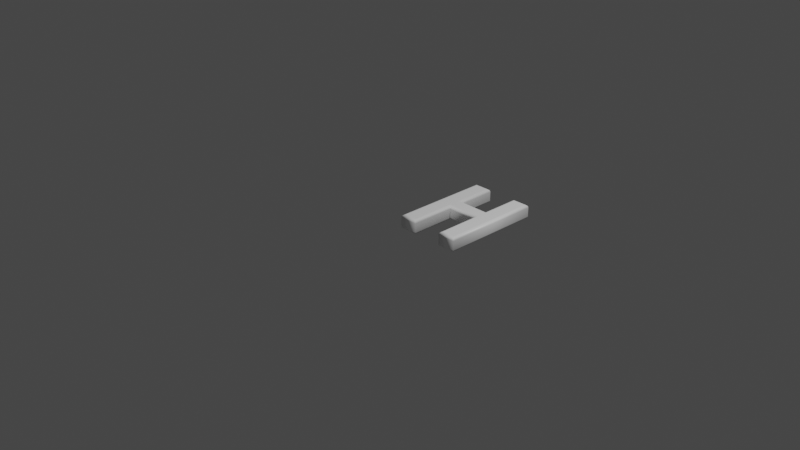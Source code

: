 # Source: 72.blend  (saved by Blender 2.83.19; exported with 4.5.12 LTS)
import bpy
from mathutils import Matrix  # noqa: F401  (used for matrix-valued properties, if any)

bpy.ops.wm.read_factory_settings(use_empty=True)
scene = bpy.context.scene
scene.name = 'Scene'

# ---- collections
col_collection = bpy.data.collections.new('Collection'); scene.collection.children.link(col_collection)

# ---- materials (node trees are filled in below, after node groups)
mat_material = bpy.data.materials.new('Material')
mat_material.alpha_threshold = 0.0
mat_material.use_transparent_shadow = False
mat_material.line_color = (0.0, 0.0, 0.0, 1.0)

# ---- material node trees
mat_material.use_nodes = True; mat_material.node_tree.nodes.clear()
_N = mat_material.node_tree.nodes; _L = mat_material.node_tree.links
n0 = _N.new('ShaderNodeOutputMaterial'); n0.name = 'Material Output'; n0.location = (300, 300)
n1 = _N.new('ShaderNodeBsdfPrincipled'); n1.name = 'Principled BSDF'; n1.location = (10, 300)
n1.distribution = 'GGX'
n1.subsurface_method = 'BURLEY'
n1.inputs[0].default_value = (1.0, 1.0, 1.0, 1.0)
n1.inputs[2].default_value = 0.4
n1.inputs[3].default_value = 1.45
n1.inputs[27].default_value = (0.0, 0.0, 0.0, 1.0)
n1.inputs[28].default_value = 1.0
_L.new(n1.outputs[0], n0.inputs[0])
n0.is_active_output = True

# ---- world
world_world = bpy.data.worlds.new('World'); scene.world = world_world
world_world.use_nodes = True; world_world.node_tree.nodes.clear()
_N = world_world.node_tree.nodes; _L = world_world.node_tree.links
n0 = _N.new('ShaderNodeOutputWorld'); n0.name = 'World Output'; n0.location = (300, 300)
n1 = _N.new('ShaderNodeBackground'); n1.name = 'Background'; n1.location = (10, 300)
n1.inputs[0].default_value = (0.05088, 0.05088, 0.05088, 1.0)
_L.new(n1.outputs[0], n0.inputs[0])
n0.is_active_output = True
world_world.color = (0.05088, 0.05088, 0.05088)
world_world.use_sun_shadow = False
world_world.sun_shadow_jitter_overblur = 0.0

# ---- cameras
cam_camera = bpy.data.cameras.new('Camera')
cam_camera.clip_end = 100.0
cam_camera.ortho_scale = 7.314

# ---- lights
light_light = bpy.data.lights.new('Light', 'POINT')
light_light.transmission_factor = 0.0
light_light.energy = 1000.0
light_light.shadow_soft_size = 0.1
light_light.shadow_maximum_resolution = 0.006
light_light.use_absolute_resolution = True

# ---- meshes
me_72 = bpy.data.meshes.new('72')
me_72.from_pydata([(0.09537, 1.311e-09, 0.08), (0.09537, 1.039, 0.08), (0.2367, 1.039, 0.08), (0.2367, 0.6133, 0.08), (0.6216, 0.6133, 0.08), (0.6216, 1.039, 0.08), (0.763, 1.039, 0.08), (0.763, 1.311e-09, 0.08), (0.6216, 1.311e-09, 0.08), (0.6216, 0.495, 0.08), (0.2367, 0.495, 0.08), (0.2367, 1.311e-09, 0.08), (0.09537, -3.577e-10, -0.08), (0.09537, 1.039, -0.08), (0.2367, 1.039, -0.08), (0.2367, 0.6133, -0.08), (0.6216, 0.6133, -0.08), (0.6216, 1.039, -0.08), (0.763, 1.039, -0.08), (0.763, -3.577e-10, -0.08), (0.6216, -3.577e-10, -0.08), (0.6216, 0.495, -0.08), (0.2367, 0.495, -0.08), (0.2367, -3.577e-10, -0.08), (0.09537, -3.577e-10, -0.08), (0.08389, -0.01148, -0.07772), (0.07416, -0.02121, -0.07121), (0.06765, -0.02772, -0.06148), (0.06537, -0.03, -0.05), (0.06537, -0.03, 0.05), (0.06765, -0.02772, 0.06148), (0.07416, -0.02121, 0.07121), (0.08389, -0.01148, 0.07772), (0.09537, 1.311e-09, 0.08), (0.09537, 1.039, -0.08), (0.08389, 1.051, -0.07772), (0.07416, 1.061, -0.07121), (0.06765, 1.067, -0.06148), (0.06537, 1.069, -0.05), (0.06537, 1.069, 0.05), (0.06765, 1.067, 0.06148), (0.07416, 1.061, 0.07121), (0.08389, 1.051, 0.07772), (0.09537, 1.039, 0.08), (0.2367, 1.039, -0.08), (0.2482, 1.051, -0.07772), (0.2579, 1.061, -0.07121), (0.2644, 1.067, -0.06148), (0.2667, 1.069, -0.05), (0.2667, 1.069, 0.05), (0.2644, 1.067, 0.06148), (0.2579, 1.061, 0.07121), (0.2482, 1.051, 0.07772), (0.2367, 1.039, 0.08), (0.2367, 0.6133, -0.08), (0.2482, 0.6248, -0.07772), (0.2579, 0.6345, -0.07121), (0.2644, 0.641, -0.06148), (0.2667, 0.6433, -0.05), (0.2667, 0.6433, 0.05), (0.2644, 0.641, 0.06148), (0.2579, 0.6345, 0.07121), (0.2482, 0.6248, 0.07772), (0.2367, 0.6133, 0.08), (0.6216, 0.6133, -0.08), (0.6102, 0.6248, -0.07772), (0.6004, 0.6345, -0.07121), (0.5939, 0.641, -0.06148), (0.5916, 0.6433, -0.05), (0.5916, 0.6433, 0.05), (0.5939, 0.641, 0.06148), (0.6004, 0.6345, 0.07121), (0.6102, 0.6248, 0.07772), (0.6216, 0.6133, 0.08), (0.6216, 1.039, -0.08), (0.6102, 1.051, -0.07772), (0.6004, 1.061, -0.07121), (0.5939, 1.067, -0.06148), (0.5916, 1.069, -0.05), (0.5916, 1.069, 0.05), (0.5939, 1.067, 0.06148), (0.6004, 1.061, 0.07121), (0.6102, 1.051, 0.07772), (0.6216, 1.039, 0.08), (0.763, 1.039, -0.08), (0.7744, 1.051, -0.07772), (0.7842, 1.061, -0.07121), (0.7907, 1.067, -0.06148), (0.793, 1.069, -0.05), (0.793, 1.069, 0.05), (0.7907, 1.067, 0.06148), (0.7842, 1.061, 0.07121), (0.7744, 1.051, 0.07772), (0.763, 1.039, 0.08), (0.763, -3.577e-10, -0.08), (0.7744, -0.01148, -0.07772), (0.7842, -0.02121, -0.07121), (0.7907, -0.02772, -0.06148), (0.793, -0.03, -0.05), (0.793, -0.03, 0.05), (0.7907, -0.02772, 0.06148), (0.7842, -0.02121, 0.07121), (0.7744, -0.01148, 0.07772), (0.763, 1.311e-09, 0.08), (0.6216, -3.577e-10, -0.08), (0.6102, -0.01148, -0.07772), (0.6004, -0.02121, -0.07121), (0.5939, -0.02772, -0.06148), (0.5916, -0.03, -0.05), (0.5916, -0.03, 0.05), (0.5939, -0.02772, 0.06148), (0.6004, -0.02121, 0.07121), (0.6102, -0.01148, 0.07772), (0.6216, 1.311e-09, 0.08), (0.6216, 0.495, -0.08), (0.6102, 0.4835, -0.07772), (0.6004, 0.4737, -0.07121), (0.5939, 0.4672, -0.06148), (0.5916, 0.465, -0.05), (0.5916, 0.465, 0.05), (0.5939, 0.4672, 0.06148), (0.6004, 0.4737, 0.07121), (0.6102, 0.4835, 0.07772), (0.6216, 0.495, 0.08), (0.2367, 0.495, -0.08), (0.2482, 0.4835, -0.07772), (0.2579, 0.4737, -0.07121), (0.2644, 0.4672, -0.06148), (0.2667, 0.465, -0.05), (0.2667, 0.465, 0.05), (0.2644, 0.4672, 0.06148), (0.2579, 0.4737, 0.07121), (0.2482, 0.4835, 0.07772), (0.2367, 0.495, 0.08), (0.2367, -3.577e-10, -0.08), (0.2482, -0.01148, -0.07772), (0.2579, -0.02121, -0.07121), (0.2644, -0.02772, -0.06148), (0.2667, -0.03, -0.05), (0.2667, -0.03, 0.05), (0.2644, -0.02772, 0.06148), (0.2579, -0.02121, 0.07121), (0.2482, -0.01148, 0.07772), (0.2367, 1.311e-09, 0.08)], [], [(0, 2, 1), (0, 3, 2), (4, 6, 5), (4, 7, 6), (0, 10, 3), (10, 4, 3), (10, 9, 4), (9, 7, 4), (0, 11, 10), (8, 7, 9), (14, 12, 13), (15, 12, 14), (18, 16, 17), (19, 16, 18), (22, 12, 15), (16, 22, 15), (21, 22, 16), (19, 21, 16), (23, 12, 22), (19, 20, 21), (25, 35, 34, 24), (26, 36, 35, 25), (27, 37, 36, 26), (28, 38, 37, 27), (29, 39, 38, 28), (30, 40, 39, 29), (31, 41, 40, 30), (32, 42, 41, 31), (33, 43, 42, 32), (35, 45, 44, 34), (36, 46, 45, 35), (37, 47, 46, 36), (38, 48, 47, 37), (39, 49, 48, 38), (40, 50, 49, 39), (41, 51, 50, 40), (42, 52, 51, 41), (43, 53, 52, 42), (45, 55, 54, 44), (46, 56, 55, 45), (47, 57, 56, 46), (48, 58, 57, 47), (49, 59, 58, 48), (50, 60, 59, 49), (51, 61, 60, 50), (52, 62, 61, 51), (53, 63, 62, 52), (55, 65, 64, 54), (56, 66, 65, 55), (57, 67, 66, 56), (58, 68, 67, 57), (59, 69, 68, 58), (60, 70, 69, 59), (61, 71, 70, 60), (62, 72, 71, 61), (63, 73, 72, 62), (65, 75, 74, 64), (66, 76, 75, 65), (67, 77, 76, 66), (68, 78, 77, 67), (69, 79, 78, 68), (70, 80, 79, 69), (71, 81, 80, 70), (72, 82, 81, 71), (73, 83, 82, 72), (75, 85, 84, 74), (76, 86, 85, 75), (77, 87, 86, 76), (78, 88, 87, 77), (79, 89, 88, 78), (80, 90, 89, 79), (81, 91, 90, 80), (82, 92, 91, 81), (83, 93, 92, 82), (85, 95, 94, 84), (86, 96, 95, 85), (87, 97, 96, 86), (88, 98, 97, 87), (89, 99, 98, 88), (90, 100, 99, 89), (91, 101, 100, 90), (92, 102, 101, 91), (93, 103, 102, 92), (95, 105, 104, 94), (96, 106, 105, 95), (97, 107, 106, 96), (98, 108, 107, 97), (99, 109, 108, 98), (100, 110, 109, 99), (101, 111, 110, 100), (102, 112, 111, 101), (103, 113, 112, 102), (105, 115, 114, 104), (106, 116, 115, 105), (107, 117, 116, 106), (108, 118, 117, 107), (109, 119, 118, 108), (110, 120, 119, 109), (111, 121, 120, 110), (112, 122, 121, 111), (113, 123, 122, 112), (115, 125, 124, 114), (116, 126, 125, 115), (117, 127, 126, 116), (118, 128, 127, 117), (119, 129, 128, 118), (120, 130, 129, 119), (121, 131, 130, 120), (122, 132, 131, 121), (123, 133, 132, 122), (125, 135, 134, 124), (126, 136, 135, 125), (127, 137, 136, 126), (128, 138, 137, 127), (129, 139, 138, 128), (130, 140, 139, 129), (131, 141, 140, 130), (132, 142, 141, 131), (133, 143, 142, 132), (135, 25, 24, 134), (136, 26, 25, 135), (137, 27, 26, 136), (138, 28, 27, 137), (139, 29, 28, 138), (140, 30, 29, 139), (141, 31, 30, 140), (142, 32, 31, 141), (143, 33, 32, 142)])
me_72.polygons.foreach_set('use_smooth', [0, 0, 0, 0, 0, 0, 0, 0, 0, 0, 0, 0, 0, 0, 0, 0, 0, 0, 0, 0, 1, 1, 1, 1, 1, 1, 1, 1, 1, 1, 1, 1, 1, 1, 1, 1, 1, 1, 1, 1, 1, 1, 1, 1, 1, 1, 1, 1, 1, 1, 1, 1, 1, 1, 1, 1, 1, 1, 1, 1, 1, 1, 1, 1, 1, 1, 1, 1, 1, 1, 1, 1, 1, 1, 1, 1, 1, 1, 1, 1, 1, 1, 1, 1, 1, 1, 1, 1, 1, 1, 1, 1, 1, 1, 1, 1, 1, 1, 1, 1, 1, 1, 1, 1, 1, 1, 1, 1, 1, 1, 1, 1, 1, 1, 1, 1, 1, 1, 1, 1, 1, 1, 1, 1, 1, 1, 1, 1])
_uv = me_72.uv_layers.new(name='UVMap')
_uv.uv.foreach_set('vector', [0.9999, 0.0001466, 0.4854, 0.0701, 0.4854, 0.0001471, 0.9999, 0.0001466, 0.6963, 0.0701, 0.4854, 0.0701, 0.6963, 0.2607, 0.4853, 0.3306, 0.4853, 0.2607, 0.6963, 0.2607, 0.9999, 0.3306, 0.4853, 0.3306, 0.9999, 0.0001466, 0.7548, 0.0701, 0.6963, 0.0701, 0.7548, 0.0701, 0.6963, 0.2607, 0.6963, 0.0701, 0.7548, 0.0701, 0.7548, 0.2607, 0.6963, 0.2607, 0.7548, 0.2607, 0.9999, 0.3306, 0.6963, 0.2607, 0.9999, 0.0001466, 0.9999, 0.0701, 0.7548, 0.0701, 0.9999, 0.2607, 0.9999, 0.3306, 0.7548, 0.2607, 0.9999, 0.4009, 0.4853, 0.3309, 0.9999, 0.3309, 0.789, 0.4009, 0.4853, 0.3309, 0.9999, 0.4009, 0.9999, 0.6614, 0.789, 0.5914, 0.9999, 0.5914, 0.4853, 0.6614, 0.789, 0.5914, 0.9999, 0.6614, 0.7304, 0.4009, 0.4853, 0.3309, 0.789, 0.4009, 0.789, 0.5914, 0.7304, 0.4009, 0.789, 0.4009, 0.7304, 0.5914, 0.7304, 0.4009, 0.789, 0.5914, 0.4853, 0.6614, 0.7304, 0.5914, 0.789, 0.5914, 0.4853, 0.4009, 0.4853, 0.3309, 0.7304, 0.4009, 0.4853, 0.6614, 0.4853, 0.5914, 0.7304, 0.5914, 0.4102, 0.008037, 0.0283, 0.09201, 0.02309, 0.08667, 0.4134, 0.0001466, 0.4079, 0.01523, 0.03299, 0.0971, 0.0283, 0.09201, 0.4102, 0.008037, 0.4062, 0.02205, 0.03725, 0.102, 0.03299, 0.0971, 0.4079, 0.01523, 0.4049, 0.02845, 0.04092, 0.1068, 0.03725, 0.102, 0.4062, 0.02205, 0.3971, 0.05768, 0.06263, 0.13, 0.04092, 0.1068, 0.4049, 0.02845, 0.3967, 0.06268, 0.06398, 0.1348, 0.06263, 0.13, 0.3971, 0.05768, 0.3962, 0.06734, 0.06502, 0.1395, 0.06398, 0.1348, 0.3967, 0.06268, 0.3957, 0.07162, 0.06582, 0.1441, 0.06502, 0.1395, 0.3962, 0.06734, 0.3951, 0.07576, 0.06427, 0.1451, 0.06582, 0.1441, 0.3957, 0.07162, 0.0283, 0.09201, 0.005317, 0.1626, 0.0001466, 0.1616, 0.02309, 0.08667, 0.03299, 0.0971, 0.009779, 0.1633, 0.005317, 0.1626, 0.0283, 0.09201, 0.03725, 0.102, 0.01381, 0.1639, 0.009779, 0.1633, 0.03299, 0.0971, 0.04092, 0.1068, 0.01775, 0.1644, 0.01381, 0.1639, 0.03725, 0.102, 0.06263, 0.13, 0.03858, 0.1693, 0.01775, 0.1644, 0.04092, 0.1068, 0.06398, 0.1348, 0.04246, 0.1687, 0.03858, 0.1693, 0.06263, 0.13, 0.06502, 0.1395, 0.04628, 0.1681, 0.04246, 0.1687, 0.06398, 0.1348, 0.06582, 0.1441, 0.05004, 0.1675, 0.04628, 0.1681, 0.06502, 0.1395, 0.06427, 0.1451, 0.05385, 0.1668, 0.05004, 0.1675, 0.06582, 0.1441, 0.005317, 0.1626, 0.01459, 0.326, 0.009292, 0.3263, 0.0001466, 0.1616, 0.009779, 0.1633, 0.02019, 0.3256, 0.01459, 0.326, 0.005317, 0.1626, 0.01381, 0.1639, 0.02601, 0.3251, 0.02019, 0.3256, 0.009779, 0.1633, 0.01775, 0.1644, 0.0321, 0.3245, 0.02601, 0.3251, 0.01381, 0.1639, 0.03858, 0.1693, 0.157, 0.3297, 0.0321, 0.3245, 0.01775, 0.1644, 0.04246, 0.1687, 0.1647, 0.3269, 0.157, 0.3297, 0.03858, 0.1693, 0.04628, 0.1681, 0.1725, 0.324, 0.1647, 0.3269, 0.04246, 0.1687, 0.05004, 0.1675, 0.1801, 0.3211, 0.1725, 0.324, 0.04628, 0.1681, 0.05385, 0.1668, 0.1875, 0.318, 0.1801, 0.3211, 0.05004, 0.1675, 0.01459, 0.326, 0.0356, 0.5305, 0.02889, 0.531, 0.009292, 0.3263, 0.02019, 0.3256, 0.04273, 0.53, 0.0356, 0.5305, 0.01459, 0.326, 0.02601, 0.3251, 0.05016, 0.5295, 0.04273, 0.53, 0.02019, 0.3256, 0.0321, 0.3245, 0.05776, 0.529, 0.05016, 0.5295, 0.02601, 0.3251, 0.157, 0.3297, 0.1802, 0.5682, 0.05776, 0.529, 0.0321, 0.3245, 0.1647, 0.3269, 0.1879, 0.5696, 0.1802, 0.5682, 0.157, 0.3297, 0.1725, 0.324, 0.1953, 0.5712, 0.1879, 0.5696, 0.1647, 0.3269, 0.1801, 0.3211, 0.2026, 0.5728, 0.1953, 0.5712, 0.1725, 0.324, 0.1875, 0.318, 0.2098, 0.5746, 0.2026, 0.5728, 0.1801, 0.3211, 0.0356, 0.5305, 0.04644, 0.7583, 0.03984, 0.761, 0.02889, 0.531, 0.04273, 0.53, 0.05214, 0.756, 0.04644, 0.7583, 0.0356, 0.5305, 0.05016, 0.5295, 0.05717, 0.754, 0.05214, 0.756, 0.04273, 0.53, 0.05776, 0.529, 0.06174, 0.7523, 0.05717, 0.754, 0.05016, 0.5295, 0.1802, 0.5682, 0.08342, 0.7383, 0.06174, 0.7523, 0.05776, 0.529, 0.1879, 0.5696, 0.08761, 0.738, 0.08342, 0.7383, 0.1802, 0.5682, 0.1953, 0.5712, 0.09153, 0.7379, 0.08761, 0.738, 0.1879, 0.5696, 0.2026, 0.5728, 0.09547, 0.7379, 0.09153, 0.7379, 0.1953, 0.5712, 0.2098, 0.5746, 0.0996, 0.7379, 0.09547, 0.7379, 0.2026, 0.5728, 0.04644, 0.7583, 0.097, 0.8207, 0.09328, 0.8265, 0.03984, 0.761, 0.05214, 0.756, 0.1001, 0.8153, 0.097, 0.8207, 0.04644, 0.7583, 0.05717, 0.754, 0.1026, 0.81, 0.1001, 0.8153, 0.05214, 0.756, 0.06174, 0.7523, 0.1047, 0.8049, 0.1026, 0.81, 0.05717, 0.754, 0.08342, 0.7383, 0.115, 0.7802, 0.1047, 0.8049, 0.06174, 0.7523, 0.08761, 0.738, 0.1164, 0.7762, 0.115, 0.7802, 0.08342, 0.7383, 0.09153, 0.7379, 0.118, 0.7724, 0.1164, 0.7762, 0.08761, 0.738, 0.09547, 0.7379, 0.1195, 0.7687, 0.118, 0.7724, 0.09153, 0.7379, 0.0996, 0.7379, 0.1211, 0.7651, 0.1195, 0.7687, 0.09547, 0.7379, 0.097, 0.8207, 0.4366, 0.8421, 0.4405, 0.8489, 0.09328, 0.8265, 0.1001, 0.8153, 0.4334, 0.8358, 0.4366, 0.8421, 0.097, 0.8207, 0.1026, 0.81, 0.4306, 0.8301, 0.4334, 0.8358, 0.1001, 0.8153, 0.1047, 0.8049, 0.4285, 0.8246, 0.4306, 0.8301, 0.1026, 0.81, 0.115, 0.7802, 0.4142, 0.8006, 0.4285, 0.8246, 0.1047, 0.8049, 0.1164, 0.7762, 0.4127, 0.7964, 0.4142, 0.8006, 0.115, 0.7802, 0.118, 0.7724, 0.4113, 0.7925, 0.4127, 0.7964, 0.1164, 0.7762, 0.1195, 0.7687, 0.41, 0.7888, 0.4113, 0.7925, 0.118, 0.7724, 0.1211, 0.7651, 0.4087, 0.7852, 0.41, 0.7888, 0.1195, 0.7687, 0.4366, 0.8421, 0.4791, 0.7725, 0.4851, 0.7742, 0.4405, 0.8489, 0.4334, 0.8358, 0.4739, 0.7711, 0.4791, 0.7725, 0.4366, 0.8421, 0.4306, 0.8301, 0.4692, 0.7699, 0.4739, 0.7711, 0.4334, 0.8358, 0.4285, 0.8246, 0.4647, 0.7689, 0.4692, 0.7699, 0.4306, 0.8301, 0.4142, 0.8006, 0.4395, 0.7581, 0.4647, 0.7689, 0.4285, 0.8246, 0.4127, 0.7964, 0.4356, 0.7586, 0.4395, 0.7581, 0.4142, 0.8006, 0.4113, 0.7925, 0.4318, 0.7591, 0.4356, 0.7586, 0.4127, 0.7964, 0.41, 0.7888, 0.4281, 0.7597, 0.4318, 0.7591, 0.4113, 0.7925, 0.4087, 0.7852, 0.4244, 0.7604, 0.4281, 0.7597, 0.41, 0.7888, 0.4791, 0.7725, 0.4326, 0.5558, 0.4387, 0.5553, 0.4851, 0.7742, 0.4739, 0.7711, 0.4263, 0.5565, 0.4326, 0.5558, 0.4791, 0.7725, 0.4692, 0.7699, 0.4197, 0.5573, 0.4263, 0.5565, 0.4739, 0.7711, 0.4647, 0.7689, 0.4127, 0.5582, 0.4197, 0.5573, 0.4692, 0.7699, 0.4395, 0.7581, 0.2915, 0.5922, 0.4127, 0.5582, 0.4647, 0.7689, 0.4356, 0.7586, 0.2834, 0.5947, 0.2915, 0.5922, 0.4395, 0.7581, 0.4318, 0.7591, 0.2755, 0.5974, 0.2834, 0.5947, 0.4356, 0.7586, 0.4281, 0.7597, 0.2676, 0.6003, 0.2755, 0.5974, 0.4318, 0.7591, 0.4244, 0.7604, 0.2599, 0.6032, 0.2676, 0.6003, 0.4281, 0.7597, 0.4326, 0.5558, 0.4251, 0.3386, 0.4321, 0.3392, 0.4387, 0.5553, 0.4263, 0.5565, 0.4177, 0.338, 0.4251, 0.3386, 0.4326, 0.5558, 0.4197, 0.5573, 0.4099, 0.3373, 0.4177, 0.338, 0.4263, 0.5565, 0.4127, 0.5582, 0.402, 0.3365, 0.4099, 0.3373, 0.4197, 0.5573, 0.2915, 0.5922, 0.2871, 0.2692, 0.402, 0.3365, 0.4127, 0.5582, 0.2834, 0.5947, 0.2788, 0.2664, 0.2871, 0.2692, 0.2915, 0.5922, 0.2755, 0.5974, 0.2709, 0.2632, 0.2788, 0.2664, 0.2834, 0.5947, 0.2676, 0.6003, 0.2632, 0.2599, 0.2709, 0.2632, 0.2755, 0.5974, 0.2599, 0.6032, 0.2556, 0.2565, 0.2632, 0.2599, 0.2676, 0.6003, 0.4251, 0.3386, 0.4772, 0.07535, 0.4851, 0.07243, 0.4321, 0.3392, 0.4177, 0.338, 0.4705, 0.07782, 0.4772, 0.07535, 0.4251, 0.3386, 0.4099, 0.3373, 0.4646, 0.07999, 0.4705, 0.07782, 0.4177, 0.338, 0.402, 0.3365, 0.4593, 0.08177, 0.4646, 0.07999, 0.4099, 0.3373, 0.2871, 0.2692, 0.4356, 0.1013, 0.4593, 0.08177, 0.402, 0.3365, 0.2788, 0.2664, 0.4308, 0.1017, 0.4356, 0.1013, 0.2871, 0.2692, 0.2709, 0.2632, 0.4264, 0.1018, 0.4308, 0.1017, 0.2788, 0.2664, 0.2632, 0.2599, 0.4221, 0.1019, 0.4264, 0.1018, 0.2709, 0.2632, 0.2556, 0.2565, 0.4176, 0.1018, 0.4221, 0.1019, 0.2632, 0.2599, 0.4772, 0.07535, 0.4102, 0.008037, 0.4134, 0.0001466, 0.4851, 0.07243, 0.4705, 0.07782, 0.4079, 0.01523, 0.4102, 0.008037, 0.4772, 0.07535, 0.4646, 0.07999, 0.4062, 0.02205, 0.4079, 0.01523, 0.4705, 0.07782, 0.4593, 0.08177, 0.4049, 0.02845, 0.4062, 0.02205, 0.4646, 0.07999, 0.4356, 0.1013, 0.3971, 0.05768, 0.4049, 0.02845, 0.4593, 0.08177, 0.4308, 0.1017, 0.3967, 0.06268, 0.3971, 0.05768, 0.4356, 0.1013, 0.4264, 0.1018, 0.3962, 0.06734, 0.3967, 0.06268, 0.4308, 0.1017, 0.4221, 0.1019, 0.3957, 0.07162, 0.3962, 0.06734, 0.4264, 0.1018, 0.4176, 0.1018, 0.3951, 0.07576, 0.3957, 0.07162, 0.4221, 0.1019])
me_72.materials.append(mat_material)
me_72.use_remesh_fix_poles = True
me_72.use_remesh_preserve_attributes = False
me_72.use_mirror_vertex_groups = False
me_72.update()

# ---- objects
ob_light = bpy.data.objects.new('Light', light_light)
ob_camera = bpy.data.objects.new('Camera', cam_camera)
ob_72 = bpy.data.objects.new('72', me_72)

# ---- transforms, parenting, visibility, modifiers, constraints
ob_light.location = (4.076, 1.005, 5.904)
ob_light.rotation_euler = (0.6503, 0.05522, 1.866)
ob_light.lock_rotations_4d = False
ob_light.empty_display_type = 'ARROWS'
ob_light.color = (0.0, 0.0, 0.0, 0.0)
ob_light.lineart.crease_threshold = 0.0
ob_camera.location = (7.359, -6.926, 4.958)
ob_camera.rotation_euler = (1.109, 0.0, 0.8149)
ob_camera.lock_rotations_4d = False
ob_camera.empty_display_type = 'ARROWS'
ob_camera.color = (0.0, 0.0, 0.0, 0.0)
ob_camera.display_type = 'WIRE'
ob_camera.lineart.crease_threshold = 0.0
ob_72.location = (0.0, 0.0, 0.0)
ob_72.lineart.crease_threshold = 0.0

# ---- collection membership
col_collection.objects.link(ob_light)
col_collection.objects.link(ob_camera)
col_collection.objects.link(ob_72)

# ---- scene / render settings (as saved in the file)
scene.camera = ob_camera
scene.frame_start = 1; scene.frame_end = 250; scene.frame_set(1)
scene.render.engine = 'BLENDER_EEVEE_NEXT'
scene.cycles.use_denoising = False
scene.cycles.samples = 128
scene.cycles.sampling_pattern = 'TABULATED_SOBOL'
scene.cycles.use_adaptive_sampling = False
scene.cycles.use_light_tree = False
scene.view_settings.view_transform = 'Filmic'
bpy.context.view_layer.update()

